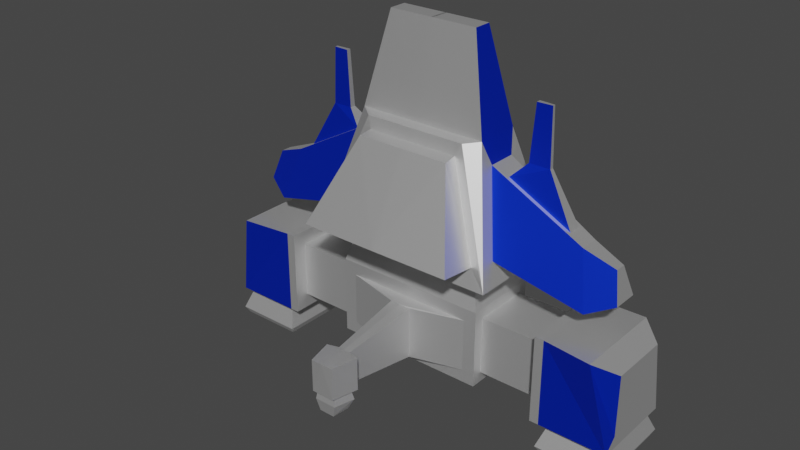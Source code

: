# Source: SpaceShip1.blend  (saved by Blender 2.82.7; exported with 4.5.12 LTS)
import bpy
from mathutils import Matrix  # noqa: F401  (used for matrix-valued properties, if any)

bpy.ops.wm.read_factory_settings(use_empty=True)
scene = bpy.context.scene
scene.name = 'Scene'

# ---- collections
col_collection = bpy.data.collections.new('Collection'); scene.collection.children.link(col_collection)

# ---- materials (node trees are filled in below, after node groups)
mat_spaceship_white = bpy.data.materials.new('SpaceShip-White')
mat_spaceship_white.use_transparent_shadow = False
mat_spaceship_blue = bpy.data.materials.new('SpaceShip-Blue')
mat_spaceship_blue.use_transparent_shadow = False
mat_spaceship_grey = bpy.data.materials.new('SpaceShip-Grey')
mat_spaceship_grey.use_transparent_shadow = False

# ---- material node trees
mat_spaceship_white.use_nodes = True; mat_spaceship_white.node_tree.nodes.clear()
_N = mat_spaceship_white.node_tree.nodes; _L = mat_spaceship_white.node_tree.links
n0 = _N.new('ShaderNodeOutputMaterial'); n0.name = 'Material Output'; n0.location = (300, 300)
n1 = _N.new('ShaderNodeBsdfPrincipled'); n1.name = 'Principled BSDF'; n1.location = (10, 300)
n1.distribution = 'GGX'
n1.subsurface_method = 'BURLEY'
n1.inputs[1].default_value = 0.8
n1.inputs[3].default_value = 1.45
n1.inputs[19].default_value = 0.1109
n1.inputs[27].default_value = (0.0, 0.0, 0.0, 1.0)
n1.inputs[28].default_value = 1.0
_L.new(n1.outputs[0], n0.inputs[0])
n0.is_active_output = True
mat_spaceship_blue.use_nodes = True; mat_spaceship_blue.node_tree.nodes.clear()
_N = mat_spaceship_blue.node_tree.nodes; _L = mat_spaceship_blue.node_tree.links
n0 = _N.new('ShaderNodeOutputMaterial'); n0.name = 'Material Output'; n0.location = (300, 300)
n1 = _N.new('ShaderNodeBsdfPrincipled'); n1.name = 'Principled BSDF'; n1.location = (10, 300)
n1.distribution = 'GGX'
n1.subsurface_method = 'BURLEY'
n1.inputs[0].default_value = (0.0, 0.03625, 0.8, 1.0)
n1.inputs[1].default_value = 0.7217
n1.inputs[3].default_value = 1.45
n1.inputs[27].default_value = (0.0, 0.0, 0.0, 1.0)
n1.inputs[28].default_value = 1.0
_L.new(n1.outputs[0], n0.inputs[0])
n0.is_active_output = True
mat_spaceship_grey.use_nodes = True; mat_spaceship_grey.node_tree.nodes.clear()
_N = mat_spaceship_grey.node_tree.nodes; _L = mat_spaceship_grey.node_tree.links
n0 = _N.new('ShaderNodeOutputMaterial'); n0.name = 'Material Output'; n0.location = (300, 300)
n1 = _N.new('ShaderNodeBsdfPrincipled'); n1.name = 'Principled BSDF'; n1.location = (10, 300)
n1.distribution = 'GGX'
n1.subsurface_method = 'BURLEY'
n1.inputs[0].default_value = (0.214, 0.214, 0.214, 1.0)
n1.inputs[1].default_value = 0.7304
n1.inputs[3].default_value = 1.45
n1.inputs[27].default_value = (0.0, 0.0, 0.0, 1.0)
n1.inputs[28].default_value = 1.0
_L.new(n1.outputs[0], n0.inputs[0])
n0.is_active_output = True

# ---- world
world_world = bpy.data.worlds.new('World'); scene.world = world_world
world_world.use_nodes = True; world_world.node_tree.nodes.clear()
_N = world_world.node_tree.nodes; _L = world_world.node_tree.links
n0 = _N.new('ShaderNodeOutputWorld'); n0.name = 'World Output'; n0.location = (300, 300)
n1 = _N.new('ShaderNodeBackground'); n1.name = 'Background'; n1.location = (10, 300)
n1.inputs[0].default_value = (0.05088, 0.05088, 0.05088, 1.0)
_L.new(n1.outputs[0], n0.inputs[0])
n0.is_active_output = True
world_world.color = (0.05088, 0.05088, 0.05088)
world_world.use_sun_shadow = False
world_world.sun_shadow_jitter_overblur = 0.0

# ---- meshes
me_cube_001 = bpy.data.meshes.new('Cube.001')
me_cube_001.from_pydata([(-1.0, -1.0, -1.0), (-1.0, -1.039, 1.023), (-1.0, 1.0, -1.0), (-1.0, 1.0, 1.0), (1.0, -1.0, -1.0), (1.0, -1.0, 1.0), (1.0, 1.0, -1.0), (1.0, 1.0, 1.0), (1.0, 0.7356, 0.7356), (1.0, 0.7356, -0.7356), (1.0, -0.7356, -0.7356), (1.0, -0.7356, 0.7356), (2.652, 0.7356, 0.7356), (2.652, 0.7356, -0.7356), (2.652, -0.7356, -0.7356), (2.652, -0.7356, 0.7356), (2.652, 1.113, 1.113), (2.652, 1.113, -1.113), (2.652, -1.113, -1.113), (2.652, -1.113, 1.113), (2.883, 1.113, 1.113), (2.883, 1.113, -1.113), (2.883, -1.113, -1.113), (2.883, -1.113, 1.113), (4.15, 1.055, 1.163), (4.615, 1.113, -1.113), (4.615, -1.113, -1.113), (4.15, -1.334, 1.163), (4.615, 0.7861, 0.7861), (4.615, 0.7861, -0.7861), (4.615, -0.7861, -0.7861), (4.615, -0.7861, 0.7861), (-1.0, -0.8927, 1.503), (-1.0, 0.8614, 1.484), (0.8626, 0.8614, 1.484), (0.8626, -0.8587, 1.484), (-1.0, -0.8907, 1.846), (-1.0, 0.8634, 1.826), (0.8644, 0.8634, 1.826), (0.8644, -0.8567, 1.826), (-1.0, -1.458, 1.855), (-1.0, 1.42, 1.823), (1.462, 1.42, 1.823), (1.462, -1.402, 1.823), (-1.0, -0.5852, 4.955), (-1.0, 0.5988, 4.942), (0.6889, 0.5988, 4.942), (0.6889, -0.5623, 4.942), (1.462, -1.402, 1.823), (-1.0, -1.458, 1.855), (0.3476, -0.8131, 4.885), (-1.0, -0.8274, 4.893), (1.029, -1.281, 2.301), (-1.0, -1.319, 2.323), (0.2242, -0.8965, 4.592), (-1.0, -0.9064, 4.597), (1.059, -2.259, 2.434), (-1.0, -2.298, 2.457), (0.2434, -1.234, 4.547), (-1.0, -1.244, 4.553), (-1.0, -0.2127, 7.276), (-1.0, 0.2597, 7.27), (0.1877, 0.2597, 7.27), (0.1877, -0.2036, 7.27), (1.32, 0.9034, 2.396), (1.32, -0.8824, 2.396), (0.8308, 0.3839, 4.369), (0.8308, -0.3508, 4.369), (3.486, 0.6151, 1.753), (3.486, -0.5921, 1.753), (3.155, 0.2639, 3.087), (3.155, -0.2328, 3.087), (4.123, 0.3485, 2.049), (4.123, -0.3237, 2.049), (3.938, 0.1529, 2.792), (3.938, -0.1236, 2.792), (1.21, 0.264, 4.16), (1.21, -0.2313, 4.16), (2.776, 0.1831, 3.296), (2.776, -0.1517, 3.296), (1.58, 0.08912, 4.535), (1.58, -0.05685, 4.535), (2.107, 0.06527, 4.52), (2.107, -0.03339, 4.52), (1.677, 0.06974, 5.943), (1.677, -0.03752, 5.943), (2.064, 0.05222, 5.943), (2.064, -0.02029, 5.943), (3.053, -0.8948, -1.113), (3.053, 0.8948, -1.113), (4.445, -0.8948, -1.113), (4.445, 0.8948, -1.113), (2.851, -1.154, -1.71), (2.851, 1.154, -1.71), (4.647, -1.154, -1.71), (4.647, 1.154, -1.71), (2.936, -1.046, -1.889), (2.936, 1.046, -1.889), (4.563, -1.046, -1.889), (4.563, 1.046, -1.889), (-0.9756, -1.003, -0.672), (-0.9756, -1.03, 0.6913), (0.6739, -1.003, 0.6758), (0.6739, -1.003, -0.672), (-0.9756, -1.278, -0.7559), (-0.9756, -1.305, 0.6074), (-0.7017, -1.278, 0.5919), (-0.7017, -1.278, -0.7559), (-0.9756, -3.227, -0.5163), (-0.9756, -3.244, 0.3267), (-0.812, -3.227, 0.3171), (-0.812, -3.227, -0.5163), (-0.9756, -3.315, -0.5172), (-0.9756, -3.331, 0.3258), (-0.5193, -3.315, 0.3162), (-0.5193, -3.315, -0.5172), (-0.9756, -3.976, -0.5237), (-0.9756, -3.993, 0.3193), (-0.6779, -3.976, 0.3097), (-0.6779, -3.976, -0.5237), (-0.9756, -3.433, -0.5183), (-0.6149, -3.433, -0.5183), (-0.9756, -3.858, -0.5225), (-0.7169, -3.858, -0.5225), (-0.9756, -3.381, -0.7562), (-0.5673, -3.381, -0.7562), (-0.9756, -3.905, -0.7613), (-0.6929, -3.905, -0.7613), (-0.9756, -3.419, -1.064), (-0.7363, -3.419, -1.064), (-0.9756, -3.861, -1.069), (-0.7762, -3.861, -1.069)], [(27, 30), (24, 29), (25, 28)], [(2, 3, 7, 6), (7, 5, 11, 8), (5, 1, 101, 102), (2, 6, 4, 0), (5, 7, 34, 35), (8, 11, 15, 12), (6, 7, 8, 9), (5, 4, 10, 11), (4, 6, 9, 10), (15, 14, 18, 19), (9, 8, 12, 13), (11, 10, 14, 15), (10, 9, 13, 14), (16, 19, 23, 20), (14, 13, 17, 18), (12, 15, 19, 16), (13, 12, 16, 17), (21, 20, 24, 25), (17, 16, 20, 21), (19, 18, 22, 23), (18, 17, 21, 22), (27, 26, 30, 31), (23, 22, 26, 27), (21, 25, 91, 89), (20, 23, 27, 24), (29, 28, 31, 30), (26, 25, 29, 30), (24, 27, 31, 28), (25, 24, 28, 29), (32, 35, 39, 36), (1, 5, 35, 32), (7, 3, 33, 34), (39, 38, 42, 43), (34, 33, 37, 38), (35, 34, 38, 39), (43, 42, 64, 65), (36, 39, 43, 40), (38, 37, 41, 42), (47, 46, 62, 63), (40, 43, 48, 49), (42, 41, 45, 46), (50, 51, 55, 54), (43, 47, 50, 48), (47, 44, 51, 50), (54, 55, 59, 58), (48, 50, 54, 52), (49, 48, 52, 53), (57, 56, 58, 59), (52, 54, 58, 56), (53, 52, 56, 57), (62, 61, 60, 63), (44, 47, 63, 60), (46, 45, 61, 62), (64, 66, 70, 68), (42, 46, 66, 64), (46, 47, 67, 66), (47, 43, 65, 67), (71, 69, 73, 75), (65, 64, 68, 69), (67, 65, 69, 71), (66, 67, 77, 76), (73, 72, 74, 75), (70, 71, 75, 74), (68, 70, 74, 72), (69, 68, 72, 73), (77, 79, 83, 81), (70, 66, 76, 78), (67, 71, 79, 77), (71, 70, 78, 79), (82, 80, 84, 86), (79, 78, 82, 83), (78, 76, 80, 82), (76, 77, 81, 80), (84, 85, 87, 86), (80, 81, 85, 84), (81, 83, 87, 85), (83, 82, 86, 87), (91, 90, 94, 95), (25, 26, 90, 91), (26, 22, 88, 90), (22, 21, 89, 88), (93, 95, 99, 97), (89, 91, 95, 93), (88, 89, 93, 92), (90, 88, 92, 94), (96, 97, 99, 98), (92, 93, 97, 96), (94, 92, 96, 98), (95, 94, 98, 99), (100, 103, 107, 104), (4, 5, 102, 103), (1, 0, 100, 101), (0, 4, 103, 100), (104, 107, 111, 108), (101, 100, 104, 105), (102, 101, 105, 106), (103, 102, 106, 107), (110, 109, 113, 114), (105, 104, 108, 109), (106, 105, 109, 110), (107, 106, 110, 111), (112, 115, 121, 120), (111, 110, 114, 115), (108, 111, 115, 112), (109, 108, 112, 113), (119, 118, 117, 116), (113, 112, 116, 117), (114, 113, 117, 118), (115, 114, 118, 119), (122, 120, 124, 126), (116, 112, 120, 122), (115, 119, 123, 121), (119, 116, 122, 123), (125, 127, 131, 129), (123, 122, 126, 127), (121, 123, 127, 125), (120, 121, 125, 124), (128, 129, 131, 130), (124, 125, 129, 128), (126, 124, 128, 130), (127, 126, 130, 131)])
me_cube_001.polygons.foreach_set('material_index', [0, 0, 0, 0, 0, 0, 0, 0, 0, 0, 0, 0, 0, 0, 0, 0, 0, 0, 0, 0, 0, 1, 1, 0, 0, 0, 0, 0, 0, 0, 0, 0, 0, 0, 0, 0, 0, 0, 1, 0, 0, 0, 0, 0, 0, 0, 0, 0, 0, 0, 0, 0, 0, 0, 0, 1, 0, 1, 0, 1, 0, 0, 0, 0, 0, 1, 0, 0, 0, 0, 0, 0, 0, 0, 0, 1, 0, 0, 0, 0, 0, 0, 0, 0, 0, 0, 0, 0, 0, 0, 0, 0, 0, 0, 0, 0, 0, 0, 0, 0, 0, 0, 0, 0, 0, 0, 0, 0, 0, 0, 0, 0, 0, 0, 0, 0, 0, 0, 0, 0, 0])
_uv = me_cube_001.uv_layers.new(name='UVMap')
_uv.uv.foreach_set('vector', [0.375, 0.25, 0.625, 0.25, 0.625, 0.5, 0.375, 0.5, 0.625, 0.5, 0.625, 0.75, 0.625, 0.75, 0.625, 0.5, 0.625, 0.75, 0.625, 1.0, 0.625, 1.0, 0.625, 0.75, 0.125, 0.5, 0.375, 0.5, 0.375, 0.75, 0.125, 0.75, 0.625, 0.75, 0.625, 0.5, 0.625, 0.5, 0.625, 0.75, 0.625, 0.5, 0.625, 0.75, 0.625, 0.75, 0.625, 0.5, 0.375, 0.5, 0.625, 0.5, 0.625, 0.5, 0.375, 0.5, 0.625, 0.75, 0.375, 0.75, 0.375, 0.75, 0.625, 0.75, 0.375, 0.75, 0.375, 0.5, 0.375, 0.5, 0.375, 0.75, 0.625, 0.75, 0.375, 0.75, 0.375, 0.75, 0.625, 0.75, 0.375, 0.5, 0.625, 0.5, 0.625, 0.5, 0.375, 0.5, 0.625, 0.75, 0.375, 0.75, 0.375, 0.75, 0.625, 0.75, 0.375, 0.75, 0.375, 0.5, 0.375, 0.5, 0.375, 0.75, 0.625, 0.5, 0.625, 0.75, 0.625, 0.75, 0.625, 0.5, 0.375, 0.75, 0.375, 0.5, 0.375, 0.5, 0.375, 0.75, 0.625, 0.5, 0.625, 0.75, 0.625, 0.75, 0.625, 0.5, 0.375, 0.5, 0.625, 0.5, 0.625, 0.5, 0.375, 0.5, 0.375, 0.5, 0.625, 0.5, 0.625, 0.5, 0.375, 0.5, 0.375, 0.5, 0.625, 0.5, 0.625, 0.5, 0.375, 0.5, 0.625, 0.75, 0.375, 0.75, 0.375, 0.75, 0.625, 0.75, 0.375, 0.75, 0.375, 0.5, 0.375, 0.5, 0.375, 0.75, 0.625, 0.75, 0.375, 0.75, 0.375, 0.75, 0.625, 0.75, 0.625, 0.75, 0.375, 0.75, 0.375, 0.75, 0.625, 0.75, 0.375, 0.5, 0.375, 0.5, 0.375, 0.5, 0.375, 0.5, 0.625, 0.5, 0.625, 0.75, 0.625, 0.75, 0.625, 0.5, 0.375, 0.5, 0.625, 0.5, 0.625, 0.75, 0.375, 0.75, 0.375, 0.75, 0.375, 0.5, 0.375, 0.5, 0.375, 0.75, 0.625, 0.5, 0.625, 0.75, 0.625, 0.75, 0.625, 0.5, 0.375, 0.5, 0.625, 0.5, 0.625, 0.5, 0.375, 0.5, 0.625, 1.0, 0.625, 0.75, 0.625, 0.75, 0.625, 1.0, 0.625, 1.0, 0.625, 0.75, 0.625, 0.75, 0.625, 1.0, 0.625, 0.5, 0.625, 0.25, 0.625, 0.25, 0.625, 0.5, 0.625, 0.75, 0.625, 0.5, 0.625, 0.5, 0.625, 0.75, 0.625, 0.5, 0.625, 0.25, 0.625, 0.25, 0.625, 0.5, 0.625, 0.75, 0.625, 0.5, 0.625, 0.5, 0.625, 0.75, 0.625, 0.75, 0.625, 0.5, 0.625, 0.5, 0.625, 0.75, 0.625, 1.0, 0.625, 0.75, 0.625, 0.75, 0.625, 1.0, 0.625, 0.5, 0.625, 0.25, 0.625, 0.25, 0.625, 0.5, 0.625, 0.75, 0.625, 0.5, 0.625, 0.5, 0.625, 0.75, 0.625, 1.0, 0.625, 0.75, 0.625, 0.75, 0.625, 1.0, 0.625, 0.5, 0.625, 0.25, 0.625, 0.25, 0.625, 0.5, 0.625, 0.75, 0.875, 0.75, 0.875, 0.75, 0.625, 0.75, 0.625, 0.75, 0.625, 0.75, 0.625, 0.75, 0.625, 0.75, 0.625, 0.75, 0.875, 0.75, 0.875, 0.75, 0.625, 0.75, 0.625, 0.75, 0.875, 0.75, 0.875, 0.75, 0.625, 0.75, 0.625, 0.75, 0.625, 0.75, 0.625, 0.75, 0.625, 0.75, 0.625, 1.0, 0.625, 0.75, 0.625, 0.75, 0.625, 1.0, 0.625, 1.0, 0.625, 0.75, 0.625, 0.75, 0.625, 1.0, 0.625, 0.75, 0.625, 0.75, 0.625, 0.75, 0.625, 0.75, 0.625, 1.0, 0.625, 0.75, 0.625, 0.75, 0.625, 1.0, 0.625, 0.5, 0.875, 0.5, 0.875, 0.75, 0.625, 0.75, 0.875, 0.75, 0.625, 0.75, 0.625, 0.75, 0.875, 0.75, 0.625, 0.5, 0.625, 0.25, 0.625, 0.25, 0.625, 0.5, 0.625, 0.5, 0.625, 0.5, 0.625, 0.5, 0.625, 0.5, 0.625, 0.5, 0.625, 0.5, 0.625, 0.5, 0.625, 0.5, 0.625, 0.5, 0.625, 0.75, 0.625, 0.75, 0.625, 0.5, 0.625, 0.75, 0.625, 0.75, 0.625, 0.75, 0.625, 0.75, 0.625, 0.75, 0.625, 0.75, 0.625, 0.75, 0.625, 0.75, 0.625, 0.75, 0.625, 0.5, 0.625, 0.5, 0.625, 0.75, 0.625, 0.75, 0.625, 0.75, 0.625, 0.75, 0.625, 0.75, 0.625, 0.5, 0.625, 0.75, 0.625, 0.75, 0.625, 0.5, 0.625, 0.75, 0.625, 0.5, 0.625, 0.5, 0.625, 0.75, 0.625, 0.5, 0.625, 0.75, 0.625, 0.75, 0.625, 0.5, 0.625, 0.5, 0.625, 0.5, 0.625, 0.5, 0.625, 0.5, 0.625, 0.75, 0.625, 0.5, 0.625, 0.5, 0.625, 0.75, 0.625, 0.75, 0.625, 0.75, 0.625, 0.75, 0.625, 0.75, 0.625, 0.5, 0.625, 0.5, 0.625, 0.5, 0.625, 0.5, 0.625, 0.75, 0.625, 0.75, 0.625, 0.75, 0.625, 0.75, 0.625, 0.75, 0.625, 0.5, 0.625, 0.5, 0.625, 0.75, 0.625, 0.5, 0.625, 0.5, 0.625, 0.5, 0.625, 0.5, 0.625, 0.75, 0.625, 0.5, 0.625, 0.5, 0.625, 0.75, 0.625, 0.5, 0.625, 0.5, 0.625, 0.5, 0.625, 0.5, 0.625, 0.5, 0.625, 0.75, 0.625, 0.75, 0.625, 0.5, 0.625, 0.5, 0.625, 0.75, 0.625, 0.75, 0.625, 0.5, 0.625, 0.5, 0.625, 0.75, 0.625, 0.75, 0.625, 0.5, 0.625, 0.75, 0.625, 0.75, 0.625, 0.75, 0.625, 0.75, 0.625, 0.75, 0.625, 0.5, 0.625, 0.5, 0.625, 0.75, 0.375, 0.5, 0.375, 0.75, 0.375, 0.75, 0.375, 0.5, 0.375, 0.5, 0.375, 0.75, 0.375, 0.75, 0.375, 0.5, 0.375, 0.75, 0.375, 0.75, 0.375, 0.75, 0.375, 0.75, 0.375, 0.75, 0.375, 0.5, 0.375, 0.5, 0.375, 0.75, 0.375, 0.5, 0.375, 0.5, 0.375, 0.5, 0.375, 0.5, 0.375, 0.5, 0.375, 0.5, 0.375, 0.5, 0.375, 0.5, 0.375, 0.75, 0.375, 0.5, 0.375, 0.5, 0.375, 0.75, 0.375, 0.75, 0.375, 0.75, 0.375, 0.75, 0.375, 0.75, 0.375, 0.75, 0.375, 0.5, 0.375, 0.5, 0.375, 0.75, 0.375, 0.75, 0.375, 0.5, 0.375, 0.5, 0.375, 0.75, 0.375, 0.75, 0.375, 0.75, 0.375, 0.75, 0.375, 0.75, 0.375, 0.5, 0.375, 0.75, 0.375, 0.75, 0.375, 0.5, 0.125, 0.75, 0.375, 0.75, 0.375, 0.75, 0.125, 0.75, 0.375, 0.75, 0.625, 0.75, 0.625, 0.75, 0.375, 0.75, 0.0, 0.0, 0.0, 0.0, 0.0, 0.0, 0.0, 0.0, 0.125, 0.75, 0.375, 0.75, 0.375, 0.75, 0.125, 0.75, 0.125, 0.75, 0.375, 0.75, 0.375, 0.75, 0.125, 0.75, 0.0, 0.0, 0.0, 0.0, 0.0, 0.0, 0.0, 0.0, 0.625, 0.75, 0.625, 1.0, 0.625, 1.0, 0.625, 0.75, 0.375, 0.75, 0.625, 0.75, 0.625, 0.75, 0.375, 0.75, 0.625, 0.75, 0.625, 1.0, 0.625, 1.0, 0.625, 0.75, 0.0, 0.0, 0.0, 0.0, 0.0, 0.0, 0.0, 0.0, 0.625, 0.75, 0.625, 1.0, 0.625, 1.0, 0.625, 0.75, 0.375, 0.75, 0.625, 0.75, 0.625, 0.75, 0.375, 0.75, 0.125, 0.75, 0.375, 0.75, 0.375, 0.75, 0.125, 0.75, 0.375, 0.75, 0.625, 0.75, 0.625, 0.75, 0.375, 0.75, 0.125, 0.75, 0.375, 0.75, 0.375, 0.75, 0.125, 0.75, 0.0, 0.0, 0.0, 0.0, 0.0, 0.0, 0.0, 0.0, 0.375, 0.75, 0.625, 0.75, 0.625, 1.0, 0.375, 1.0, 0.0, 0.0, 0.0, 0.0, 0.0, 0.0, 0.0, 0.0, 0.625, 0.75, 0.625, 1.0, 0.625, 1.0, 0.625, 0.75, 0.375, 0.75, 0.625, 0.75, 0.625, 0.75, 0.375, 0.75, 0.0, 0.0, 0.0, 0.0, 0.0, 0.0, 0.0, 0.0, 0.0, 0.0, 0.0, 0.0, 0.0, 0.0, 0.0, 0.0, 0.375, 0.75, 0.375, 0.75, 0.375, 0.75, 0.375, 0.75, 0.375, 0.75, 0.375, 1.0, 0.375, 1.0, 0.375, 0.75, 0.375, 0.75, 0.375, 0.75, 0.375, 0.75, 0.375, 0.75, 0.375, 0.75, 0.375, 1.0, 0.375, 1.0, 0.375, 0.75, 0.375, 0.75, 0.375, 0.75, 0.375, 0.75, 0.375, 0.75, 0.125, 0.75, 0.375, 0.75, 0.375, 0.75, 0.125, 0.75, 0.125, 0.75, 0.375, 0.75, 0.375, 0.75, 0.125, 0.75, 0.125, 0.75, 0.375, 0.75, 0.375, 0.75, 0.125, 0.75, 0.0, 0.0, 0.0, 0.0, 0.0, 0.0, 0.0, 0.0, 0.375, 0.75, 0.375, 1.0, 0.375, 1.0, 0.375, 0.75])
me_cube_001.materials.append(mat_spaceship_white)
me_cube_001.materials.append(mat_spaceship_blue)
me_cube_001.materials.append(mat_spaceship_grey)
me_cube_001.use_remesh_fix_poles = True
me_cube_001.use_remesh_preserve_attributes = False
me_cube_001.use_mirror_vertex_groups = False
me_cube_001.update()

# ---- objects
ob_spaceship1 = bpy.data.objects.new('SpaceShip1', me_cube_001)
ob_center = bpy.data.objects.new('CENTER', None)

# ---- transforms, parenting, visibility, modifiers, constraints
ob_spaceship1.location = (1.0, 0.3066, 0.6128)
ob_spaceship1.scale = (1.025, 1.025, 1.025)
ob_spaceship1.lineart.crease_threshold = 0.0
_m = ob_spaceship1.modifiers.new('Mirror', 'MIRROR')
_m.use_clip = True
_m.mirror_object = ob_center
ob_center.location = (0.0, 0.0, 0.0)
ob_center.lineart.crease_threshold = 0.0

# ---- collection membership
col_collection.objects.link(ob_spaceship1)
col_collection.objects.link(ob_center)

# ---- scene / render settings (as saved in the file)
scene.frame_start = 1; scene.frame_end = 250; scene.frame_set(1)
scene.render.engine = 'BLENDER_EEVEE_NEXT'
scene.cycles.use_denoising = False
scene.cycles.samples = 128
scene.cycles.sampling_pattern = 'TABULATED_SOBOL'
scene.cycles.use_adaptive_sampling = False
scene.cycles.use_light_tree = False
scene.view_settings.view_transform = 'Filmic'
bpy.context.view_layer.update()

# ---- added for rendering (the .blend has no active camera and no usable light): camera, sun
cam_auto = bpy.data.cameras.new('AutoCamera')
cam_auto.lens = 50.0
cam_auto.sensor_width = 36.0
cam_auto.clip_end = 1000.0
ob_auto_camera = bpy.data.objects.new('AutoCamera', cam_auto)
scene.collection.objects.link(ob_auto_camera)
ob_auto_camera.location = (14.685, -18.6339, 15.1215)
ob_auto_camera.rotation_euler = (1.09748, -7.21219e-08, 0.694738)
scene.camera = ob_auto_camera
light_auto_sun = bpy.data.lights.new('AutoSun', 'SUN')
light_auto_sun.energy = 3.0
light_auto_sun.angle = 0.0523599
ob_auto_sun = bpy.data.objects.new('AutoSun', light_auto_sun)
scene.collection.objects.link(ob_auto_sun)
ob_auto_sun.rotation_euler = (0.872665, 0.174533, 0.523599)
bpy.context.view_layer.update()
